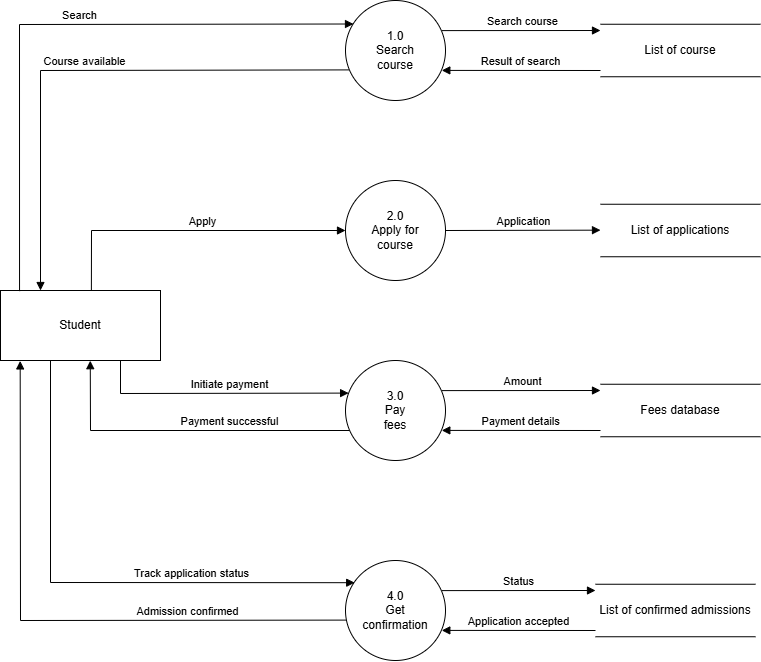

The diagram above was exported from draw.io. Its source (the exported page's mxGraphModel, read from the mxfile embedded in the PNG):
<mxGraphModel dx="1750" dy="928" grid="1" gridSize="10" guides="1" tooltips="1" connect="1" arrows="1" fold="1" page="1" pageScale="1" pageWidth="850" pageHeight="1100" math="0" shadow="0">
  <root>
    <mxCell id="0" />
    <mxCell id="1" parent="0" />
    <mxCell id="yN49Fcu5SmYibD357n21-3" value="1.0&lt;div&gt;Search&lt;/div&gt;&lt;div&gt;course&lt;/div&gt;" style="shape=ellipse;html=1;dashed=0;whiteSpace=wrap;aspect=fixed;perimeter=ellipsePerimeter;" vertex="1" parent="1">
      <mxGeometry x="375" y="40" width="100" height="100" as="geometry" />
    </mxCell>
    <mxCell id="yN49Fcu5SmYibD357n21-4" value="List of course" style="html=1;dashed=0;whiteSpace=wrap;shape=partialRectangle;right=0;left=0;" vertex="1" parent="1">
      <mxGeometry x="630" y="63.75" width="160" height="52.5" as="geometry" />
    </mxCell>
    <mxCell id="yN49Fcu5SmYibD357n21-6" value="Search course" style="html=1;verticalAlign=bottom;labelBackgroundColor=none;endArrow=block;endFill=1;rounded=0;exitX=0.966;exitY=0.301;exitDx=0;exitDy=0;exitPerimeter=0;" edge="1" parent="1" source="yN49Fcu5SmYibD357n21-3">
      <mxGeometry width="160" relative="1" as="geometry">
        <mxPoint x="480" y="70" as="sourcePoint" />
        <mxPoint x="630" y="70" as="targetPoint" />
      </mxGeometry>
    </mxCell>
    <mxCell id="yN49Fcu5SmYibD357n21-7" value="Result of search" style="html=1;verticalAlign=bottom;labelBackgroundColor=none;endArrow=block;endFill=1;rounded=0;exitX=0;exitY=0.881;exitDx=0;exitDy=0;exitPerimeter=0;entryX=0.963;entryY=0.699;entryDx=0;entryDy=0;entryPerimeter=0;" edge="1" parent="1" source="yN49Fcu5SmYibD357n21-4" target="yN49Fcu5SmYibD357n21-3">
      <mxGeometry width="160" relative="1" as="geometry">
        <mxPoint x="550" y="120" as="sourcePoint" />
        <mxPoint x="530" y="110" as="targetPoint" />
      </mxGeometry>
    </mxCell>
    <mxCell id="yN49Fcu5SmYibD357n21-9" value="2.0&lt;div&gt;Apply for&lt;/div&gt;&lt;div&gt;course&lt;/div&gt;" style="shape=ellipse;html=1;dashed=0;whiteSpace=wrap;aspect=fixed;perimeter=ellipsePerimeter;" vertex="1" parent="1">
      <mxGeometry x="375" y="220" width="100" height="100" as="geometry" />
    </mxCell>
    <mxCell id="yN49Fcu5SmYibD357n21-10" value="List of applications" style="html=1;dashed=0;whiteSpace=wrap;shape=partialRectangle;right=0;left=0;" vertex="1" parent="1">
      <mxGeometry x="630" y="243.75" width="160" height="52.5" as="geometry" />
    </mxCell>
    <mxCell id="yN49Fcu5SmYibD357n21-11" value="Application" style="html=1;verticalAlign=bottom;labelBackgroundColor=none;endArrow=block;endFill=1;rounded=0;exitX=1;exitY=0.5;exitDx=0;exitDy=0;" edge="1" parent="1" source="yN49Fcu5SmYibD357n21-9">
      <mxGeometry width="160" relative="1" as="geometry">
        <mxPoint x="471.5999999999999" y="269.76000000000005" as="sourcePoint" />
        <mxPoint x="630" y="269.66" as="targetPoint" />
      </mxGeometry>
    </mxCell>
    <mxCell id="yN49Fcu5SmYibD357n21-13" value="4.0&lt;div&gt;Get&lt;/div&gt;&lt;div&gt;confirmation&lt;/div&gt;" style="shape=ellipse;html=1;dashed=0;whiteSpace=wrap;aspect=fixed;perimeter=ellipsePerimeter;" vertex="1" parent="1">
      <mxGeometry x="375" y="600" width="100" height="100" as="geometry" />
    </mxCell>
    <mxCell id="yN49Fcu5SmYibD357n21-14" value="List of confirmed admissions" style="html=1;dashed=0;whiteSpace=wrap;shape=partialRectangle;right=0;left=0;" vertex="1" parent="1">
      <mxGeometry x="625" y="623.75" width="160" height="52.5" as="geometry" />
    </mxCell>
    <mxCell id="yN49Fcu5SmYibD357n21-15" value="Status" style="html=1;verticalAlign=bottom;labelBackgroundColor=none;endArrow=block;endFill=1;rounded=0;exitX=0.966;exitY=0.301;exitDx=0;exitDy=0;exitPerimeter=0;entryX=0;entryY=0.119;entryDx=0;entryDy=0;entryPerimeter=0;" edge="1" parent="1" source="yN49Fcu5SmYibD357n21-13" target="yN49Fcu5SmYibD357n21-14">
      <mxGeometry width="160" relative="1" as="geometry">
        <mxPoint x="470" y="630" as="sourcePoint" />
        <mxPoint x="620" y="630" as="targetPoint" />
      </mxGeometry>
    </mxCell>
    <mxCell id="yN49Fcu5SmYibD357n21-16" value="Application accepted" style="html=1;verticalAlign=bottom;labelBackgroundColor=none;endArrow=block;endFill=1;rounded=0;exitX=0;exitY=0.881;exitDx=0;exitDy=0;exitPerimeter=0;entryX=0.963;entryY=0.699;entryDx=0;entryDy=0;entryPerimeter=0;" edge="1" parent="1" source="yN49Fcu5SmYibD357n21-14" target="yN49Fcu5SmYibD357n21-13">
      <mxGeometry width="160" relative="1" as="geometry">
        <mxPoint x="540" y="680" as="sourcePoint" />
        <mxPoint x="520" y="670" as="targetPoint" />
      </mxGeometry>
    </mxCell>
    <mxCell id="yN49Fcu5SmYibD357n21-17" value="3.0&lt;div&gt;Pay&lt;/div&gt;&lt;div&gt;fees&lt;/div&gt;" style="shape=ellipse;html=1;dashed=0;whiteSpace=wrap;aspect=fixed;perimeter=ellipsePerimeter;" vertex="1" parent="1">
      <mxGeometry x="375" y="400" width="100" height="100" as="geometry" />
    </mxCell>
    <mxCell id="yN49Fcu5SmYibD357n21-18" value="Fees database" style="html=1;dashed=0;whiteSpace=wrap;shape=partialRectangle;right=0;left=0;" vertex="1" parent="1">
      <mxGeometry x="630" y="423.75" width="160" height="52.5" as="geometry" />
    </mxCell>
    <mxCell id="yN49Fcu5SmYibD357n21-19" value="Amount" style="html=1;verticalAlign=bottom;labelBackgroundColor=none;endArrow=block;endFill=1;rounded=0;exitX=0.966;exitY=0.301;exitDx=0;exitDy=0;exitPerimeter=0;" edge="1" parent="1" source="yN49Fcu5SmYibD357n21-17">
      <mxGeometry width="160" relative="1" as="geometry">
        <mxPoint x="480" y="430" as="sourcePoint" />
        <mxPoint x="630" y="430" as="targetPoint" />
      </mxGeometry>
    </mxCell>
    <mxCell id="yN49Fcu5SmYibD357n21-20" value="Payment details" style="html=1;verticalAlign=bottom;labelBackgroundColor=none;endArrow=block;endFill=1;rounded=0;exitX=0;exitY=0.881;exitDx=0;exitDy=0;exitPerimeter=0;entryX=0.963;entryY=0.699;entryDx=0;entryDy=0;entryPerimeter=0;" edge="1" parent="1" source="yN49Fcu5SmYibD357n21-18" target="yN49Fcu5SmYibD357n21-17">
      <mxGeometry width="160" relative="1" as="geometry">
        <mxPoint x="550" y="480" as="sourcePoint" />
        <mxPoint x="530" y="470" as="targetPoint" />
      </mxGeometry>
    </mxCell>
    <mxCell id="yN49Fcu5SmYibD357n21-21" value="Student" style="html=1;dashed=0;whiteSpace=wrap;" vertex="1" parent="1">
      <mxGeometry x="30" y="330" width="160" height="70" as="geometry" />
    </mxCell>
    <mxCell id="yN49Fcu5SmYibD357n21-22" value="Search" style="html=1;verticalAlign=bottom;labelBackgroundColor=none;endArrow=block;endFill=1;rounded=0;entryX=0.08;entryY=0.235;entryDx=0;entryDy=0;entryPerimeter=0;exitX=0.119;exitY=0.009;exitDx=0;exitDy=0;exitPerimeter=0;" edge="1" parent="1" source="yN49Fcu5SmYibD357n21-21" target="yN49Fcu5SmYibD357n21-3">
      <mxGeometry x="0.0873" width="160" relative="1" as="geometry">
        <mxPoint x="60" y="310" as="sourcePoint" />
        <mxPoint x="380" y="63" as="targetPoint" />
        <Array as="points">
          <mxPoint x="49" y="64" />
        </Array>
        <mxPoint as="offset" />
      </mxGeometry>
    </mxCell>
    <mxCell id="yN49Fcu5SmYibD357n21-23" value="Course available" style="html=1;verticalAlign=bottom;labelBackgroundColor=none;endArrow=block;endFill=1;rounded=0;exitX=0.035;exitY=0.694;exitDx=0;exitDy=0;exitPerimeter=0;entryX=0.25;entryY=0;entryDx=0;entryDy=0;" edge="1" parent="1" source="yN49Fcu5SmYibD357n21-3" target="yN49Fcu5SmYibD357n21-21">
      <mxGeometry width="160" relative="1" as="geometry">
        <mxPoint x="375" y="110" as="sourcePoint" />
        <mxPoint x="216" y="110" as="targetPoint" />
        <Array as="points">
          <mxPoint x="70" y="110" />
        </Array>
      </mxGeometry>
    </mxCell>
    <mxCell id="yN49Fcu5SmYibD357n21-25" value="Apply" style="html=1;verticalAlign=bottom;labelBackgroundColor=none;endArrow=block;endFill=1;rounded=0;entryX=0;entryY=0.5;entryDx=0;entryDy=0;exitX=0.568;exitY=0.004;exitDx=0;exitDy=0;exitPerimeter=0;" edge="1" parent="1" source="yN49Fcu5SmYibD357n21-21" target="yN49Fcu5SmYibD357n21-9">
      <mxGeometry x="0.0873" width="160" relative="1" as="geometry">
        <mxPoint x="59" y="341" as="sourcePoint" />
        <mxPoint x="393" y="74" as="targetPoint" />
        <Array as="points">
          <mxPoint x="121" y="270" />
        </Array>
        <mxPoint as="offset" />
      </mxGeometry>
    </mxCell>
    <mxCell id="yN49Fcu5SmYibD357n21-26" value="Initiate payment" style="html=1;verticalAlign=bottom;labelBackgroundColor=none;endArrow=block;endFill=1;rounded=0;entryX=0.031;entryY=0.326;entryDx=0;entryDy=0;entryPerimeter=0;exitX=0.75;exitY=1;exitDx=0;exitDy=0;" edge="1" parent="1" source="yN49Fcu5SmYibD357n21-21" target="yN49Fcu5SmYibD357n21-17">
      <mxGeometry x="0.0873" width="160" relative="1" as="geometry">
        <mxPoint x="170" y="500" as="sourcePoint" />
        <mxPoint x="375" y="433" as="targetPoint" />
        <Array as="points">
          <mxPoint x="150" y="433" />
        </Array>
        <mxPoint as="offset" />
      </mxGeometry>
    </mxCell>
    <mxCell id="yN49Fcu5SmYibD357n21-28" value="Payment successful" style="html=1;verticalAlign=bottom;labelBackgroundColor=none;endArrow=block;endFill=1;rounded=0;exitX=0.035;exitY=0.694;exitDx=0;exitDy=0;exitPerimeter=0;entryX=0.561;entryY=1.003;entryDx=0;entryDy=0;entryPerimeter=0;" edge="1" parent="1" target="yN49Fcu5SmYibD357n21-21">
      <mxGeometry x="-0.2704" width="160" relative="1" as="geometry">
        <mxPoint x="379" y="470" as="sourcePoint" />
        <mxPoint x="110" y="480" as="targetPoint" />
        <Array as="points">
          <mxPoint x="120" y="470" />
        </Array>
        <mxPoint as="offset" />
      </mxGeometry>
    </mxCell>
    <mxCell id="yN49Fcu5SmYibD357n21-29" value="Track application status" style="html=1;verticalAlign=bottom;labelBackgroundColor=none;endArrow=block;endFill=1;rounded=0;exitX=0.75;exitY=1;exitDx=0;exitDy=0;entryX=0.092;entryY=0.222;entryDx=0;entryDy=0;entryPerimeter=0;" edge="1" parent="1" target="yN49Fcu5SmYibD357n21-13">
      <mxGeometry x="0.3809" width="160" relative="1" as="geometry">
        <mxPoint x="80" y="400" as="sourcePoint" />
        <mxPoint x="380" y="622" as="targetPoint" />
        <Array as="points">
          <mxPoint x="80" y="622" />
        </Array>
        <mxPoint as="offset" />
      </mxGeometry>
    </mxCell>
    <mxCell id="yN49Fcu5SmYibD357n21-30" value="Admission confirmed" style="html=1;verticalAlign=bottom;labelBackgroundColor=none;endArrow=block;endFill=1;rounded=0;exitX=0.002;exitY=0.596;exitDx=0;exitDy=0;exitPerimeter=0;entryX=0.123;entryY=1.006;entryDx=0;entryDy=0;entryPerimeter=0;" edge="1" parent="1" source="yN49Fcu5SmYibD357n21-13" target="yN49Fcu5SmYibD357n21-21">
      <mxGeometry x="-0.459" width="160" relative="1" as="geometry">
        <mxPoint x="329" y="658" as="sourcePoint" />
        <mxPoint x="70" y="590" as="targetPoint" />
        <Array as="points">
          <mxPoint x="50" y="660" />
        </Array>
        <mxPoint as="offset" />
      </mxGeometry>
    </mxCell>
  </root>
</mxGraphModel>